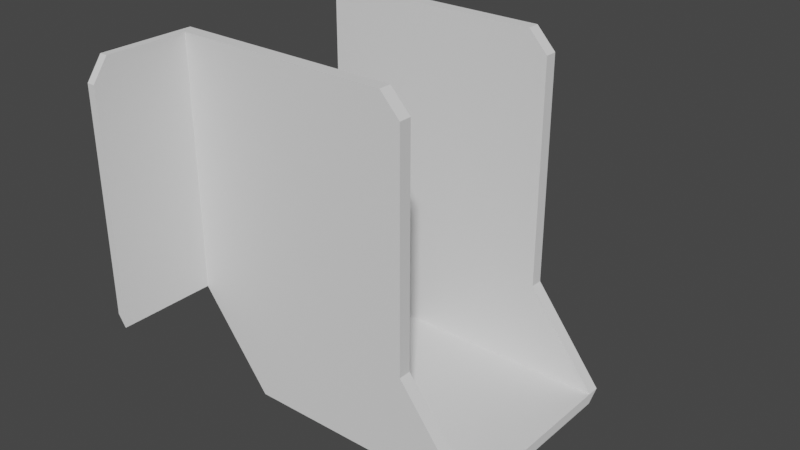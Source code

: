 # Source: JoistHanger.blend  (saved by Blender 2.83.19; exported with 4.5.12 LTS)
import bpy
from mathutils import Matrix  # noqa: F401  (used for matrix-valued properties, if any)

bpy.ops.wm.read_factory_settings(use_empty=True)
scene = bpy.context.scene
scene.name = 'Scene'

# ---- collections
col_collection = bpy.data.collections.new('Collection'); scene.collection.children.link(col_collection)

# ---- world
world_world = bpy.data.worlds.new('World'); scene.world = world_world
world_world.use_nodes = True; world_world.node_tree.nodes.clear()
_N = world_world.node_tree.nodes; _L = world_world.node_tree.links
n0 = _N.new('ShaderNodeOutputWorld'); n0.name = 'World Output'; n0.location = (300, 300)
n1 = _N.new('ShaderNodeBackground'); n1.name = 'Background'; n1.location = (10, 300)
n1.inputs[0].default_value = (0.05088, 0.05088, 0.05088, 1.0)
_L.new(n1.outputs[0], n0.inputs[0])
n0.is_active_output = True
world_world.color = (0.05088, 0.05088, 0.05088)
world_world.use_sun_shadow = False
world_world.sun_shadow_jitter_overblur = 0.0

# ---- meshes
me_cube = bpy.data.meshes.new('Cube')
me_cube.from_pydata([(-1.0, 0.556, -0.03576), (-1.0, 0.556, 0.02872), (0.4329, 0.556, -0.03576), (0.4329, 0.556, 0.02872), (-1.0, 0.6323, 0.02872), (0.4329, 0.6323, 0.02872), (-1.427, 0.556, 0.5869), (0.005605, 0.556, 0.5869), (-1.427, 0.6323, 0.5869), (0.005605, 0.6323, 0.5869), (-1.427, 0.556, 1.963), (0.005605, 0.556, 1.963), (-1.427, 0.6323, 1.963), (0.005605, 0.6323, 1.963), (-1.474, 0.6323, 0.6564), (-1.474, 0.556, 0.6564), (-1.474, 0.6323, 1.963), (-1.474, 0.556, 1.963), (-1.427, 1.214, 1.963), (-1.427, 1.214, 0.5869), (-1.474, 1.214, 1.963), (-1.474, 1.214, 0.6564), (-1.427, 0.556, 2.09), (-0.1127, 0.556, 2.09), (-1.427, 0.6323, 2.09), (-0.1127, 0.6323, 2.09), (-1.474, 0.6323, 2.09), (-1.474, 0.556, 2.09), (-1.474, 1.121, 2.09), (-1.427, 1.121, 2.09), (-1.0, -0.556, -0.03576), (-1.0, -0.556, 0.02872), (0.4329, -0.556, -0.03576), (0.4329, -0.556, 0.02872), (-1.0, 0.0, -0.03576), (-1.0, 0.0, 0.02872), (0.4329, 0.0, -0.03576), (0.4329, 0.0, 0.02872), (-1.0, -0.6323, 0.02872), (0.4329, -0.6323, 0.02872), (-1.427, -0.556, 0.5869), (0.005605, -0.556, 0.5869), (-1.427, -0.6323, 0.5869), (0.005605, -0.6323, 0.5869), (-1.427, -0.556, 1.963), (0.005605, -0.556, 1.963), (-1.427, -0.6323, 1.963), (0.005605, -0.6323, 1.963), (-1.474, -0.6323, 0.6564), (-1.474, -0.556, 0.6564), (-1.474, -0.6323, 1.963), (-1.474, -0.556, 1.963), (-1.427, -1.214, 1.963), (-1.427, -1.214, 0.5869), (-1.474, -1.214, 1.963), (-1.474, -1.214, 0.6564), (-1.427, -0.556, 2.09), (-0.1127, -0.556, 2.09), (-1.427, -0.6323, 2.09), (-0.1127, -0.6323, 2.09), (-1.474, -0.6323, 2.09), (-1.474, -0.556, 2.09), (-1.474, -1.121, 2.09), (-1.427, -1.121, 2.09)], [], [(34, 35, 1, 0), (3, 1, 35, 37), (0, 2, 36, 34), (2, 3, 37, 36), (3, 5, 9, 7), (7, 9, 13, 11), (1, 3, 7, 6), (5, 4, 8, 9), (4, 1, 6, 8), (16, 17, 27, 26), (6, 7, 11, 10), (14, 16, 20, 21), (9, 8, 12, 13), (14, 15, 17, 16), (20, 16, 26, 28), (8, 6, 15, 14), (6, 10, 17, 15), (18, 19, 21, 20), (12, 8, 19, 18), (8, 14, 21, 19), (10, 11, 23, 22), (22, 23, 25, 24), (22, 24, 26, 27), (26, 24, 29, 28), (17, 10, 22, 27), (12, 18, 29, 24), (13, 12, 24, 25), (18, 20, 28, 29), (11, 13, 25, 23), (1, 4, 0), (3, 2, 5), (2, 0, 4, 5), (34, 30, 31, 35), (33, 37, 35, 31), (30, 34, 36, 32), (32, 36, 37, 33), (33, 41, 43, 39), (41, 45, 47, 43), (31, 40, 41, 33), (39, 43, 42, 38), (38, 42, 40, 31), (50, 60, 61, 51), (40, 44, 45, 41), (48, 55, 54, 50), (43, 47, 46, 42), (48, 50, 51, 49), (54, 62, 60, 50), (42, 48, 49, 40), (40, 49, 51, 44), (52, 54, 55, 53), (46, 52, 53, 42), (42, 53, 55, 48), (44, 56, 57, 45), (56, 58, 59, 57), (56, 61, 60, 58), (60, 62, 63, 58), (51, 61, 56, 44), (46, 58, 63, 52), (47, 59, 58, 46), (52, 63, 62, 54), (45, 57, 59, 47), (31, 30, 38), (33, 39, 32), (32, 39, 38, 30)])
_uv = me_cube.uv_layers.new(name='UVMap')
_uv.uv.foreach_set('vector', [0.375, 0.125, 0.625, 0.125, 0.625, 0.25, 0.375, 0.25, 0.625, 0.5, 0.875, 0.5, 0.875, 0.625, 0.625, 0.625, 0.125, 0.5, 0.375, 0.5, 0.375, 0.625, 0.125, 0.625, 0.375, 0.5, 0.625, 0.5, 0.625, 0.625, 0.375, 0.625, 0.625, 0.5, 0.625, 0.5, 0.625, 0.5, 0.625, 0.5, 0.625, 0.5, 0.625, 0.5, 0.625, 0.5, 0.625, 0.5, 0.875, 0.5, 0.625, 0.5, 0.625, 0.5, 0.875, 0.5, 0.625, 0.5, 0.625, 0.25, 0.625, 0.25, 0.625, 0.5, 0.625, 0.25, 0.625, 0.25, 0.625, 0.25, 0.625, 0.25, 0.625, 0.25, 0.625, 0.25, 0.625, 0.25, 0.625, 0.25, 0.875, 0.5, 0.625, 0.5, 0.625, 0.5, 0.875, 0.5, 0.625, 0.25, 0.625, 0.25, 0.625, 0.25, 0.625, 0.25, 0.625, 0.5, 0.625, 0.25, 0.625, 0.25, 0.625, 0.5, 0.625, 0.25, 0.625, 0.25, 0.625, 0.25, 0.625, 0.25, 0.625, 0.25, 0.625, 0.25, 0.625, 0.25, 0.625, 0.25, 0.625, 0.25, 0.625, 0.25, 0.625, 0.25, 0.625, 0.25, 0.875, 0.5, 0.875, 0.5, 0.875, 0.5, 0.875, 0.5, 0.625, 0.25, 0.625, 0.25, 0.625, 0.25, 0.625, 0.25, 0.625, 0.25, 0.625, 0.25, 0.625, 0.25, 0.625, 0.25, 0.625, 0.25, 0.625, 0.25, 0.625, 0.25, 0.625, 0.25, 0.875, 0.5, 0.625, 0.5, 0.625, 0.5, 0.875, 0.5, 0.875, 0.5, 0.625, 0.5, 0.625, 0.5, 0.875, 0.5, 0.875, 0.5, 0.875, 0.5, 0.875, 0.5, 0.875, 0.5, 0.875, 0.5, 0.875, 0.5, 0.875, 0.5, 0.875, 0.5, 0.875, 0.5, 0.875, 0.5, 0.875, 0.5, 0.875, 0.5, 0.625, 0.25, 0.625, 0.25, 0.625, 0.25, 0.625, 0.25, 0.625, 0.5, 0.625, 0.25, 0.625, 0.25, 0.625, 0.5, 0.625, 0.25, 0.625, 0.25, 0.625, 0.25, 0.625, 0.25, 0.625, 0.5, 0.625, 0.5, 0.625, 0.5, 0.625, 0.5, 0.625, 0.25, 0.625, 0.25, 0.375, 0.25, 0.625, 0.5, 0.375, 0.5, 0.625, 0.5, 0.375, 0.5, 0.375, 0.25, 0.625, 0.25, 0.625, 0.5, 0.375, 0.125, 0.375, 0.25, 0.625, 0.25, 0.625, 0.125, 0.625, 0.5, 0.625, 0.625, 0.875, 0.625, 0.875, 0.5, 0.125, 0.5, 0.125, 0.625, 0.375, 0.625, 0.375, 0.5, 0.375, 0.5, 0.375, 0.625, 0.625, 0.625, 0.625, 0.5, 0.625, 0.5, 0.625, 0.5, 0.625, 0.5, 0.625, 0.5, 0.625, 0.5, 0.625, 0.5, 0.625, 0.5, 0.625, 0.5, 0.875, 0.5, 0.875, 0.5, 0.625, 0.5, 0.625, 0.5, 0.625, 0.5, 0.625, 0.5, 0.625, 0.25, 0.625, 0.25, 0.625, 0.25, 0.625, 0.25, 0.625, 0.25, 0.625, 0.25, 0.625, 0.25, 0.625, 0.25, 0.625, 0.25, 0.625, 0.25, 0.875, 0.5, 0.875, 0.5, 0.625, 0.5, 0.625, 0.5, 0.625, 0.25, 0.625, 0.25, 0.625, 0.25, 0.625, 0.25, 0.625, 0.5, 0.625, 0.5, 0.625, 0.25, 0.625, 0.25, 0.625, 0.25, 0.625, 0.25, 0.625, 0.25, 0.625, 0.25, 0.625, 0.25, 0.625, 0.25, 0.625, 0.25, 0.625, 0.25, 0.625, 0.25, 0.625, 0.25, 0.625, 0.25, 0.625, 0.25, 0.875, 0.5, 0.875, 0.5, 0.875, 0.5, 0.875, 0.5, 0.625, 0.25, 0.625, 0.25, 0.625, 0.25, 0.625, 0.25, 0.625, 0.25, 0.625, 0.25, 0.625, 0.25, 0.625, 0.25, 0.625, 0.25, 0.625, 0.25, 0.625, 0.25, 0.625, 0.25, 0.875, 0.5, 0.875, 0.5, 0.625, 0.5, 0.625, 0.5, 0.875, 0.5, 0.875, 0.5, 0.625, 0.5, 0.625, 0.5, 0.875, 0.5, 0.875, 0.5, 0.875, 0.5, 0.875, 0.5, 0.875, 0.5, 0.875, 0.5, 0.875, 0.5, 0.875, 0.5, 0.875, 0.5, 0.875, 0.5, 0.875, 0.5, 0.875, 0.5, 0.625, 0.25, 0.625, 0.25, 0.625, 0.25, 0.625, 0.25, 0.625, 0.5, 0.625, 0.5, 0.625, 0.25, 0.625, 0.25, 0.625, 0.25, 0.625, 0.25, 0.625, 0.25, 0.625, 0.25, 0.625, 0.5, 0.625, 0.5, 0.625, 0.5, 0.625, 0.5, 0.625, 0.25, 0.375, 0.25, 0.625, 0.25, 0.625, 0.5, 0.625, 0.5, 0.375, 0.5, 0.375, 0.5, 0.625, 0.5, 0.625, 0.25, 0.375, 0.25])
me_cube.use_remesh_fix_poles = True
me_cube.use_remesh_preserve_attributes = False
me_cube.use_mirror_vertex_groups = False
me_cube.update()

# ---- objects
ob_cube = bpy.data.objects.new('Cube', me_cube)

# ---- transforms, parenting, visibility, modifiers, constraints
ob_cube.location = (0.0, 0.0, 0.0)
ob_cube.lineart.crease_threshold = 0.0

# ---- collection membership
col_collection.objects.link(ob_cube)

# ---- scene / render settings (as saved in the file)
scene.frame_start = 1; scene.frame_end = 250; scene.frame_set(1)
scene.render.engine = 'BLENDER_EEVEE_NEXT'
scene.cycles.use_denoising = False
scene.cycles.samples = 128
scene.cycles.sampling_pattern = 'TABULATED_SOBOL'
scene.cycles.use_adaptive_sampling = False
scene.cycles.use_light_tree = False
scene.view_settings.view_transform = 'Filmic'
bpy.context.view_layer.update()

# ---- added for rendering (the .blend has no active camera and no usable light): camera, sun
cam_auto = bpy.data.cameras.new('AutoCamera')
cam_auto.lens = 50.0
cam_auto.sensor_width = 36.0
cam_auto.clip_end = 1000.0
ob_auto_camera = bpy.data.objects.new('AutoCamera', cam_auto)
scene.collection.objects.link(ob_auto_camera)
ob_auto_camera.location = (2.94704, -4.16096, 3.80107)
ob_auto_camera.rotation_euler = (1.09748, -7.21219e-08, 0.694738)
scene.camera = ob_auto_camera
light_auto_sun = bpy.data.lights.new('AutoSun', 'SUN')
light_auto_sun.energy = 3.0
light_auto_sun.angle = 0.0523599
ob_auto_sun = bpy.data.objects.new('AutoSun', light_auto_sun)
scene.collection.objects.link(ob_auto_sun)
ob_auto_sun.rotation_euler = (0.872665, 0.174533, 0.523599)
bpy.context.view_layer.update()
